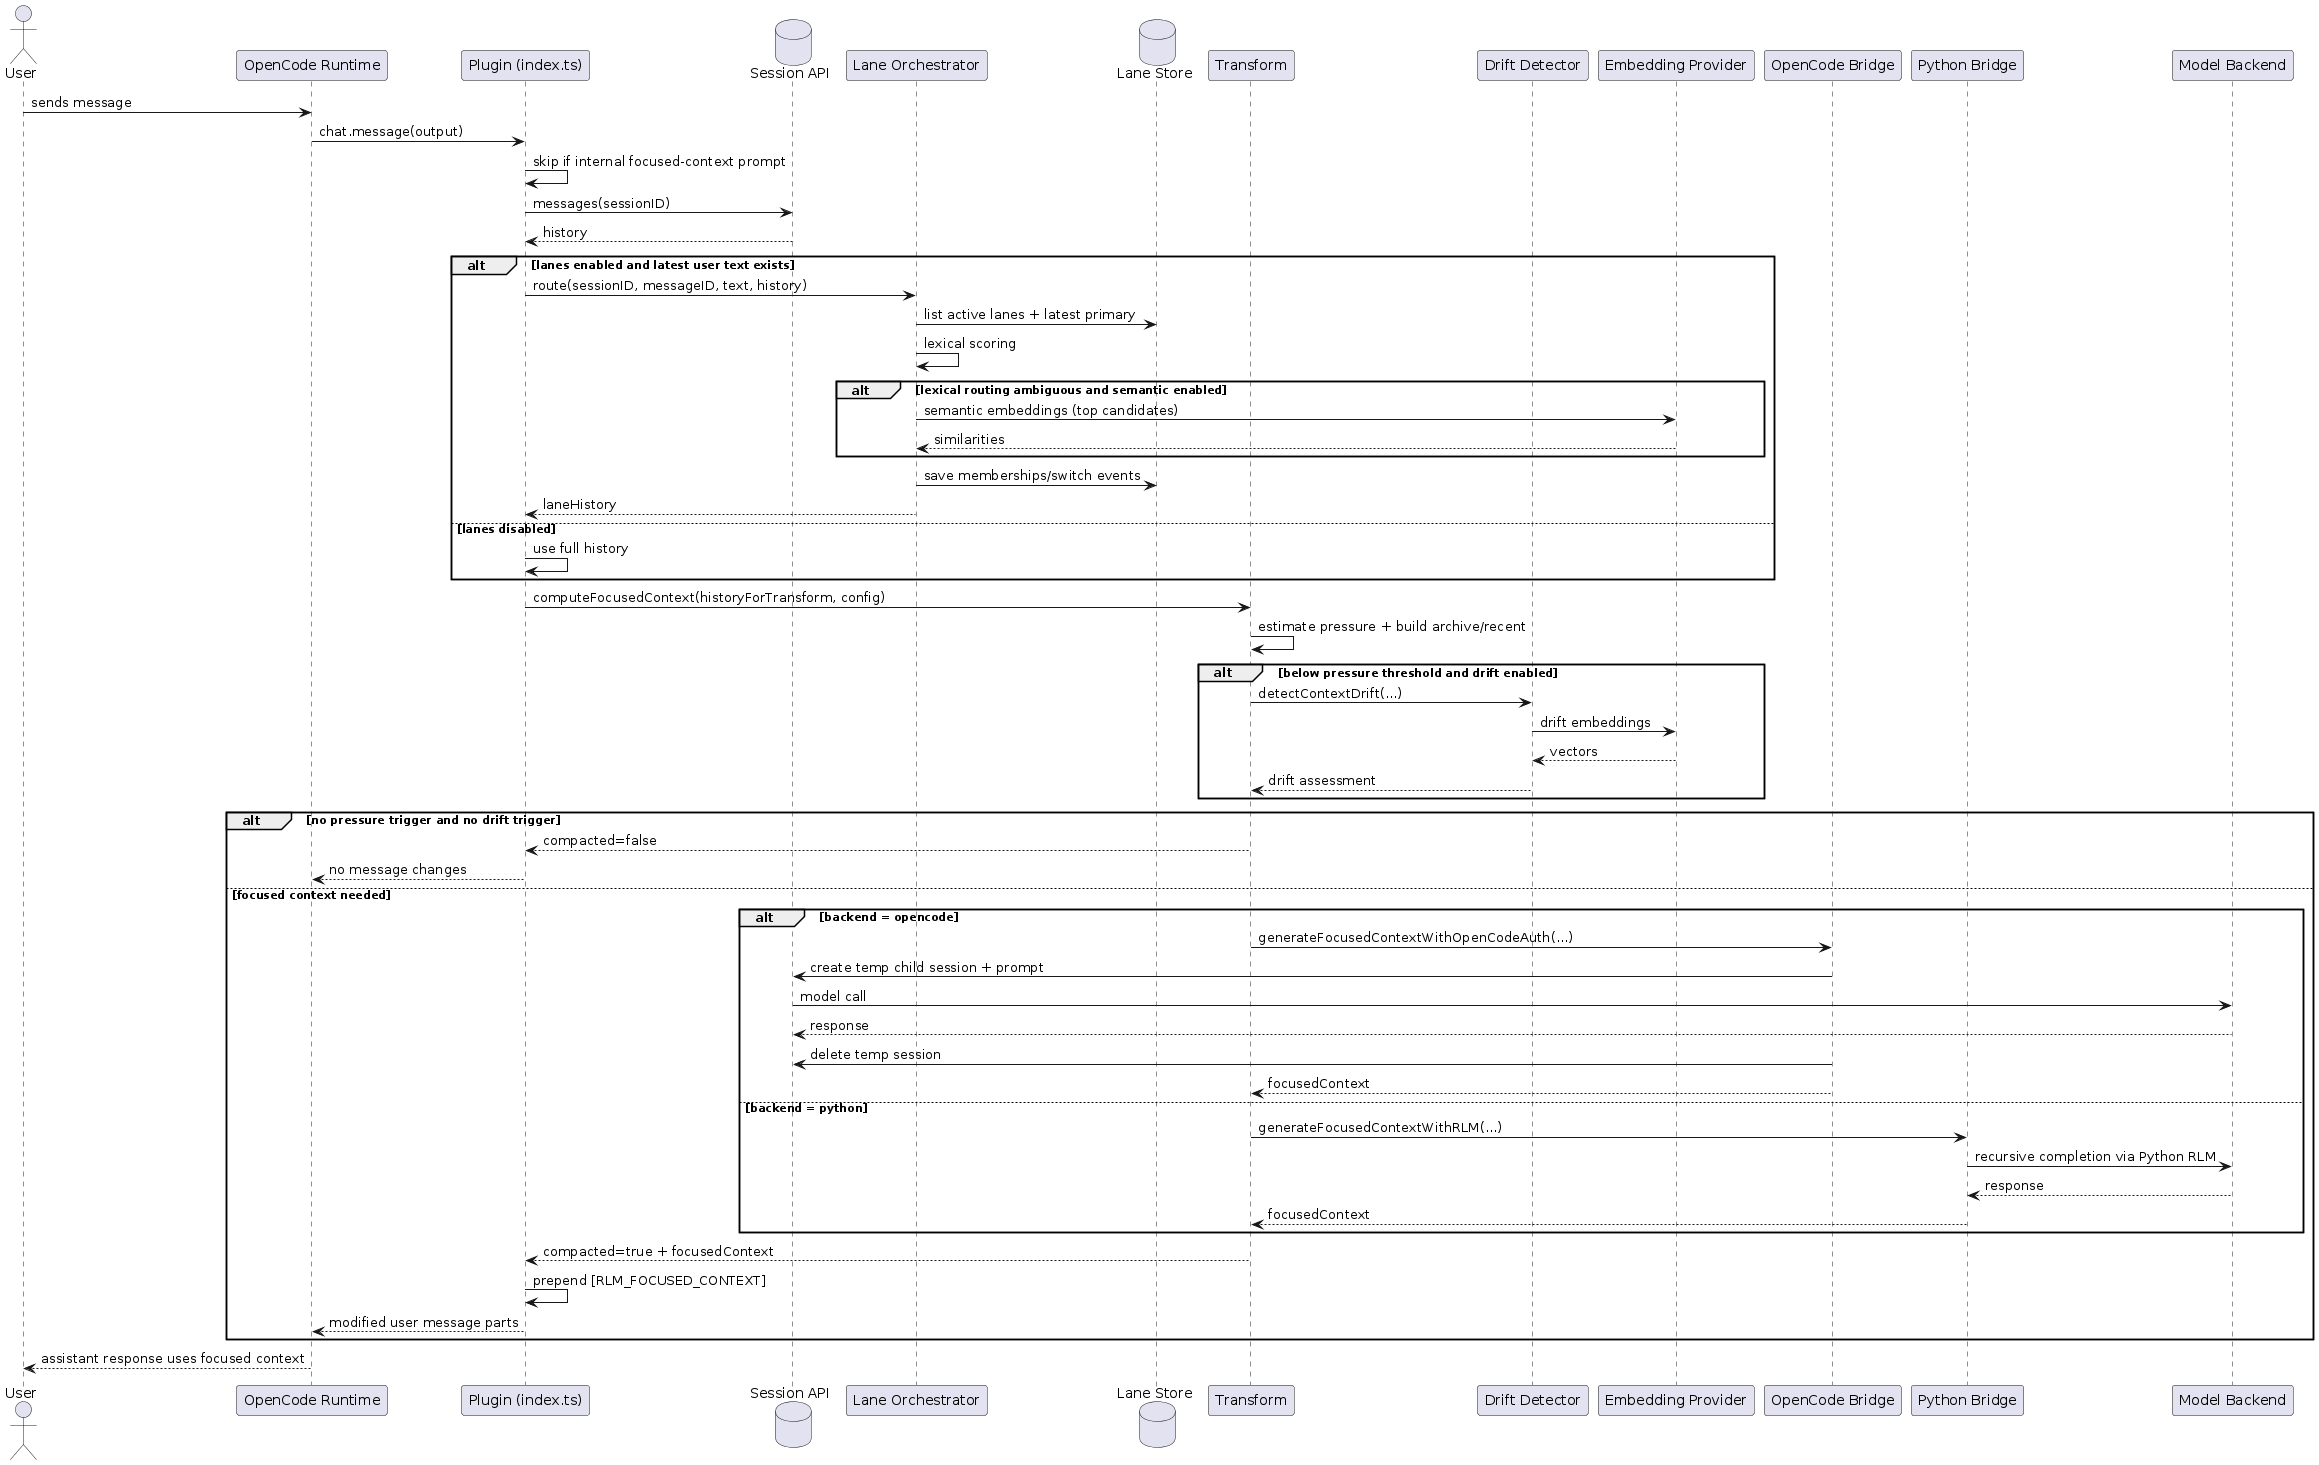

The diagram above was rendered by PlantUML. Its source (embedded in the PNG):
@startuml
actor User
participant "OpenCode Runtime" as Runtime
participant "Plugin (index.ts)" as Plugin
database "Session API" as Session
participant "Lane Orchestrator" as Orchestrator
database "Lane Store" as LaneStore
participant "Transform" as Transform
participant "Drift Detector" as Drift
participant "Embedding Provider" as Embed
participant "OpenCode Bridge" as OCBridge
participant "Python Bridge" as PyBridge
participant "Model Backend" as Backend

User -> Runtime : sends message
Runtime -> Plugin : chat.message(output)

Plugin -> Plugin : skip if internal focused-context prompt
Plugin -> Session : messages(sessionID)
Session --> Plugin : history

alt lanes enabled and latest user text exists
  Plugin -> Orchestrator : route(sessionID, messageID, text, history)
  Orchestrator -> LaneStore : list active lanes + latest primary
  Orchestrator -> Orchestrator : lexical scoring
  alt lexical routing ambiguous and semantic enabled
    Orchestrator -> Embed : semantic embeddings (top candidates)
    Embed --> Orchestrator : similarities
  end
  Orchestrator -> LaneStore : save memberships/switch events
  Orchestrator --> Plugin : laneHistory
else lanes disabled
  Plugin -> Plugin : use full history
end

Plugin -> Transform : computeFocusedContext(historyForTransform, config)
Transform -> Transform : estimate pressure + build archive/recent

alt below pressure threshold and drift enabled
  Transform -> Drift : detectContextDrift(...)
  Drift -> Embed : drift embeddings
  Embed --> Drift : vectors
  Drift --> Transform : drift assessment
end

alt no pressure trigger and no drift trigger
  Transform --> Plugin : compacted=false
  Plugin --> Runtime : no message changes
else focused context needed
  alt backend = opencode
    Transform -> OCBridge : generateFocusedContextWithOpenCodeAuth(...)
    OCBridge -> Session : create temp child session + prompt
    Session -> Backend : model call
    Backend --> Session : response
    OCBridge -> Session : delete temp session
    OCBridge --> Transform : focusedContext
  else backend = python
    Transform -> PyBridge : generateFocusedContextWithRLM(...)
    PyBridge -> Backend : recursive completion via Python RLM
    Backend --> PyBridge : response
    PyBridge --> Transform : focusedContext
  end

  Transform --> Plugin : compacted=true + focusedContext
  Plugin -> Plugin : prepend [RLM_FOCUSED_CONTEXT]
  Plugin --> Runtime : modified user message parts
end

Runtime --> User : assistant response uses focused context
@enduml